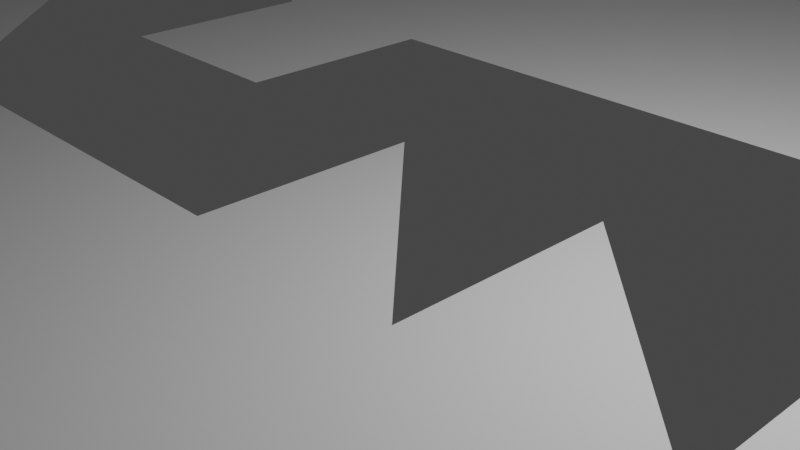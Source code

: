 # Source: test_grid_curve_points.blend  (saved by Blender 2.82.7; exported with 4.5.12 LTS)
import bpy
from mathutils import Matrix  # noqa: F401  (used for matrix-valued properties, if any)

bpy.ops.wm.read_factory_settings(use_empty=True)
scene = bpy.context.scene
scene.name = 'Scene'

# ---- collections
col_collection = bpy.data.collections.new('Collection'); scene.collection.children.link(col_collection)

# ---- world
world_world = bpy.data.worlds.new('World'); scene.world = world_world
world_world.use_nodes = True; world_world.node_tree.nodes.clear()
_N = world_world.node_tree.nodes; _L = world_world.node_tree.links
n0 = _N.new('ShaderNodeOutputWorld'); n0.name = 'World Output'; n0.location = (300, 300)
n1 = _N.new('ShaderNodeBackground'); n1.name = 'Background'; n1.location = (10, 300)
n1.inputs[0].default_value = (0.05088, 0.05088, 0.05088, 1.0)
_L.new(n1.outputs[0], n0.inputs[0])
n0.is_active_output = True
world_world.color = (0.05088, 0.05088, 0.05088)
world_world.use_sun_shadow = False
world_world.sun_shadow_jitter_overblur = 0.0

# ---- cameras
cam_camera = bpy.data.cameras.new('Camera')
cam_camera.clip_end = 1e+08
cam_camera.ortho_scale = 7.314

# ---- lights
light_light = bpy.data.lights.new('Light', 'POINT')
light_light.transmission_factor = 0.0
light_light.energy = 1000.0
light_light.shadow_soft_size = 0.1
light_light.shadow_maximum_resolution = 0.006
light_light.use_absolute_resolution = True

# ---- meshes
me_grid = bpy.data.meshes.new('Grid')
me_grid.from_pydata([(-1.0, -1.0, 0.0), (-0.7778, -1.0, 0.0), (-0.5556, -1.0, 0.0), (-0.3333, -1.0, 0.0), (-0.1111, -1.0, 0.0), (0.1111, -1.0, 0.0), (0.3333, -1.0, 0.0), (0.5556, -1.0, 0.0), (0.7778, -1.0, 0.0), (1.0, -1.0, 0.0), (-1.0, -0.7778, 0.0), (-0.7778, -0.7778, 0.0), (-0.5556, -0.7778, 0.0), (-0.3333, -0.7778, 0.0), (-0.1111, -0.7778, 0.0), (0.1111, -0.7778, 0.0), (0.3333, -0.7778, 0.0), (0.5556, -0.7778, 0.0), (0.7778, -0.7778, 0.0), (1.0, -0.7778, 0.0), (-1.0, -0.5556, 0.0), (-0.7778, -0.5556, 0.0), (-0.5556, -0.5556, 0.0), (-0.3333, -0.5556, 0.0), (-0.1111, -0.5556, 0.0), (0.1111, -0.5556, 0.0), (0.3333, -0.5556, 0.0), (0.5556, -0.5556, 0.0), (0.7778, -0.5556, 0.0), (1.0, -0.5556, 0.0), (-1.0, -0.3333, 0.0), (-0.7778, -0.3333, 0.0), (-0.5556, -0.3333, 0.0), (-0.3333, -0.3333, 0.0), (-0.1111, -0.3333, 0.0), (0.1111, -0.3333, 0.0), (0.3333, -0.3333, 0.0), (0.5556, -0.3333, 0.0), (0.7778, -0.3333, 0.0), (1.0, -0.3333, 0.0), (-1.0, -0.1111, 0.0), (-0.7778, -0.1111, 0.0), (-0.5556, -0.1111, 0.0), (-0.3333, -0.1111, 0.0), (-0.1111, -0.1111, 0.0), (0.1111, -0.1111, 0.0), (0.3333, -0.1111, 0.0), (0.5556, -0.1111, 0.0), (0.7778, -0.1111, 0.0), (1.0, -0.1111, 0.0), (-1.0, 0.1111, 0.0), (-0.7778, 0.1111, 0.0), (-0.5556, 0.1111, 0.0), (-0.3333, 0.1111, 0.0), (-0.1111, 0.1111, 0.0), (0.1111, 0.1111, 0.0), (0.3333, 0.1111, 0.0), (0.5556, 0.1111, 0.0), (0.7778, 0.1111, 0.0), (1.0, 0.1111, 0.0), (-1.0, 0.3333, 0.0), (-0.7778, 0.3333, 0.0), (-0.5556, 0.3333, 0.0), (-0.3333, 0.3333, 0.0), (-0.1111, 0.3333, 0.0), (0.1111, 0.3333, 0.0), (0.3333, 0.3333, 0.0), (0.5556, 0.3333, 0.0), (0.7778, 0.3333, 0.0), (1.0, 0.3333, 0.0), (-1.0, 0.5556, 0.0), (-0.7778, 0.5556, 0.0), (-0.5556, 0.5556, 0.0), (-0.3333, 0.5556, 0.0), (-0.1111, 0.5556, 0.0), (0.1111, 0.5556, 0.0), (0.3333, 0.5556, 0.0), (0.5556, 0.5556, 0.0), (0.7778, 0.5556, 0.0), (1.0, 0.5556, 0.0), (-1.0, 0.7778, 0.0), (-0.7778, 0.7778, 0.0), (-0.5556, 0.7778, 0.0), (-0.3333, 0.7778, 0.0), (-0.1111, 0.7778, 0.0), (0.1111, 0.7778, 0.0), (0.3333, 0.7778, 0.0), (0.5556, 0.7778, 0.0), (0.7778, 0.7778, 0.0), (1.0, 0.7778, 0.0), (-1.0, 1.0, 0.0), (-0.7778, 1.0, 0.0), (-0.5556, 1.0, 0.0), (-0.3333, 1.0, 0.0), (-0.1111, 1.0, 0.0), (0.1111, 1.0, 0.0), (0.3333, 1.0, 0.0), (0.5556, 1.0, 0.0), (0.7778, 1.0, 0.0), (1.0, 1.0, 0.0)], [], [(0, 1, 11, 10), (1, 2, 12, 11), (2, 3, 13, 12), (3, 4, 14, 13), (4, 5, 15, 14), (5, 6, 16, 15), (6, 7, 17, 16), (7, 8, 18, 17), (8, 9, 19, 18), (10, 11, 21, 20), (11, 12, 22, 21), (12, 13, 23, 22), (13, 14, 24, 23), (14, 15, 25, 24), (15, 16, 26, 25), (16, 17, 27, 26), (17, 18, 28, 27), (18, 19, 29, 28), (20, 21, 31, 30), (21, 22, 32, 31), (22, 23, 33, 32), (23, 24, 34, 33), (24, 25, 35, 34), (25, 26, 36, 35), (26, 27, 37, 36), (27, 28, 38, 37), (28, 29, 39, 38), (30, 31, 41, 40), (31, 32, 42, 41), (32, 33, 43, 42), (34, 43, 33), (35, 44, 34), (35, 36, 46, 45), (36, 37, 47, 46), (37, 38, 48, 47), (38, 39, 49, 48), (41, 50, 40), (42, 51, 41), (45, 54, 44), (46, 55, 45), (46, 47, 57, 56), (48, 57, 47), (49, 58, 48), (51, 60, 50), (53, 62, 52), (59, 68, 58), (61, 70, 60), (63, 72, 62), (63, 64, 74, 73), (64, 65, 75, 74), (66, 75, 65), (67, 76, 66), (67, 68, 78, 77), (68, 69, 79, 78), (70, 71, 81, 80), (71, 72, 82, 81), (72, 73, 83, 82), (73, 74, 84, 83), (74, 75, 85, 84), (75, 76, 86, 85), (76, 77, 87, 86), (77, 78, 88, 87), (78, 79, 89, 88), (80, 81, 91, 90), (81, 82, 92, 91), (82, 83, 93, 92), (83, 84, 94, 93), (84, 85, 95, 94), (85, 86, 96, 95), (86, 87, 97, 96), (87, 88, 98, 97), (88, 89, 99, 98), (34, 44, 43), (35, 45, 44), (41, 51, 50), (49, 59, 58), (51, 61, 60), (58, 68, 67), (59, 69, 68), (66, 76, 75), (67, 77, 76), (53, 63, 62), (61, 71, 70), (62, 72, 71), (63, 73, 72)])
_uv = me_grid.uv_layers.new(name='UVMap')
_uv.uv.foreach_set('vector', [0.0, 0.0, 0.1111, 0.0, 0.1111, 0.1111, 0.0, 0.1111, 0.1111, 0.0, 0.2222, 0.0, 0.2222, 0.1111, 0.1111, 0.1111, 0.2222, 0.0, 0.3333, 0.0, 0.3333, 0.1111, 0.2222, 0.1111, 0.3333, 0.0, 0.4444, 0.0, 0.4444, 0.1111, 0.3333, 0.1111, 0.4444, 0.0, 0.5556, 0.0, 0.5556, 0.1111, 0.4444, 0.1111, 0.5556, 0.0, 0.6667, 0.0, 0.6667, 0.1111, 0.5556, 0.1111, 0.6667, 0.0, 0.7778, 0.0, 0.7778, 0.1111, 0.6667, 0.1111, 0.7778, 0.0, 0.8889, 0.0, 0.8889, 0.1111, 0.7778, 0.1111, 0.8889, 0.0, 1.0, 0.0, 1.0, 0.1111, 0.8889, 0.1111, 0.0, 0.1111, 0.1111, 0.1111, 0.1111, 0.2222, 0.0, 0.2222, 0.1111, 0.1111, 0.2222, 0.1111, 0.2222, 0.2222, 0.1111, 0.2222, 0.2222, 0.1111, 0.3333, 0.1111, 0.3333, 0.2222, 0.2222, 0.2222, 0.3333, 0.1111, 0.4444, 0.1111, 0.4444, 0.2222, 0.3333, 0.2222, 0.4444, 0.1111, 0.5556, 0.1111, 0.5556, 0.2222, 0.4444, 0.2222, 0.5556, 0.1111, 0.6667, 0.1111, 0.6667, 0.2222, 0.5556, 0.2222, 0.6667, 0.1111, 0.7778, 0.1111, 0.7778, 0.2222, 0.6667, 0.2222, 0.7778, 0.1111, 0.8889, 0.1111, 0.8889, 0.2222, 0.7778, 0.2222, 0.8889, 0.1111, 1.0, 0.1111, 1.0, 0.2222, 0.8889, 0.2222, 0.0, 0.2222, 0.1111, 0.2222, 0.1111, 0.3333, 0.0, 0.3333, 0.1111, 0.2222, 0.2222, 0.2222, 0.2222, 0.3333, 0.1111, 0.3333, 0.2222, 0.2222, 0.3333, 0.2222, 0.3333, 0.3333, 0.2222, 0.3333, 0.3333, 0.2222, 0.4444, 0.2222, 0.4444, 0.3333, 0.3333, 0.3333, 0.4444, 0.2222, 0.5556, 0.2222, 0.5556, 0.3333, 0.4444, 0.3333, 0.5556, 0.2222, 0.6667, 0.2222, 0.6667, 0.3333, 0.5556, 0.3333, 0.6667, 0.2222, 0.7778, 0.2222, 0.7778, 0.3333, 0.6667, 0.3333, 0.7778, 0.2222, 0.8889, 0.2222, 0.8889, 0.3333, 0.7778, 0.3333, 0.8889, 0.2222, 1.0, 0.2222, 1.0, 0.3333, 0.8889, 0.3333, 0.0, 0.3333, 0.1111, 0.3333, 0.1111, 0.4444, 0.0, 0.4444, 0.1111, 0.3333, 0.2222, 0.3333, 0.2222, 0.4444, 0.1111, 0.4444, 0.2222, 0.3333, 0.3333, 0.3333, 0.3333, 0.4444, 0.2222, 0.4444, 0.4444, 0.3333, 0.3333, 0.4444, 0.3333, 0.3333, 0.5556, 0.3333, 0.4444, 0.4444, 0.4444, 0.3333, 0.5556, 0.3333, 0.6667, 0.3333, 0.6667, 0.4444, 0.5556, 0.4444, 0.6667, 0.3333, 0.7778, 0.3333, 0.7778, 0.4444, 0.6667, 0.4444, 0.7778, 0.3333, 0.8889, 0.3333, 0.8889, 0.4444, 0.7778, 0.4444, 0.8889, 0.3333, 1.0, 0.3333, 1.0, 0.4444, 0.8889, 0.4444, 0.1111, 0.4444, 0.0, 0.5556, 0.0, 0.4444, 0.2222, 0.4444, 0.1111, 0.5556, 0.1111, 0.4444, 0.5556, 0.4444, 0.4444, 0.5556, 0.4444, 0.4444, 0.6667, 0.4444, 0.5556, 0.5556, 0.5556, 0.4444, 0.6667, 0.4444, 0.7778, 0.4444, 0.7778, 0.5556, 0.6667, 0.5556, 0.8889, 0.4444, 0.7778, 0.5556, 0.7778, 0.4444, 1.0, 0.4444, 0.8889, 0.5556, 0.8889, 0.4444, 0.1111, 0.5556, 0.0, 0.6667, 0.0, 0.5556, 0.3333, 0.5556, 0.2222, 0.6667, 0.2222, 0.5556, 1.0, 0.5556, 0.8889, 0.6667, 0.8889, 0.5556, 0.1111, 0.6667, 0.0, 0.7778, 0.0, 0.6667, 0.3333, 0.6667, 0.2222, 0.7778, 0.2222, 0.6667, 0.3333, 0.6667, 0.4444, 0.6667, 0.4444, 0.7778, 0.3333, 0.7778, 0.4444, 0.6667, 0.5556, 0.6667, 0.5556, 0.7778, 0.4444, 0.7778, 0.6667, 0.6667, 0.5556, 0.7778, 0.5556, 0.6667, 0.7778, 0.6667, 0.6667, 0.7778, 0.6667, 0.6667, 0.7778, 0.6667, 0.8889, 0.6667, 0.8889, 0.7778, 0.7778, 0.7778, 0.8889, 0.6667, 1.0, 0.6667, 1.0, 0.7778, 0.8889, 0.7778, 0.0, 0.7778, 0.1111, 0.7778, 0.1111, 0.8889, 0.0, 0.8889, 0.1111, 0.7778, 0.2222, 0.7778, 0.2222, 0.8889, 0.1111, 0.8889, 0.2222, 0.7778, 0.3333, 0.7778, 0.3333, 0.8889, 0.2222, 0.8889, 0.3333, 0.7778, 0.4444, 0.7778, 0.4444, 0.8889, 0.3333, 0.8889, 0.4444, 0.7778, 0.5556, 0.7778, 0.5556, 0.8889, 0.4444, 0.8889, 0.5556, 0.7778, 0.6667, 0.7778, 0.6667, 0.8889, 0.5556, 0.8889, 0.6667, 0.7778, 0.7778, 0.7778, 0.7778, 0.8889, 0.6667, 0.8889, 0.7778, 0.7778, 0.8889, 0.7778, 0.8889, 0.8889, 0.7778, 0.8889, 0.8889, 0.7778, 1.0, 0.7778, 1.0, 0.8889, 0.8889, 0.8889, 0.0, 0.8889, 0.1111, 0.8889, 0.1111, 1.0, 0.0, 1.0, 0.1111, 0.8889, 0.2222, 0.8889, 0.2222, 1.0, 0.1111, 1.0, 0.2222, 0.8889, 0.3333, 0.8889, 0.3333, 1.0, 0.2222, 1.0, 0.3333, 0.8889, 0.4444, 0.8889, 0.4444, 1.0, 0.3333, 1.0, 0.4444, 0.8889, 0.5556, 0.8889, 0.5556, 1.0, 0.4444, 1.0, 0.5556, 0.8889, 0.6667, 0.8889, 0.6667, 1.0, 0.5556, 1.0, 0.6667, 0.8889, 0.7778, 0.8889, 0.7778, 1.0, 0.6667, 1.0, 0.7778, 0.8889, 0.8889, 0.8889, 0.8889, 1.0, 0.7778, 1.0, 0.8889, 0.8889, 1.0, 0.8889, 1.0, 1.0, 0.8889, 1.0, 0.4444, 0.3333, 0.4444, 0.4444, 0.3333, 0.4444, 0.5556, 0.3333, 0.5556, 0.4444, 0.4444, 0.4444, 0.1111, 0.4444, 0.1111, 0.5556, 0.0, 0.5556, 1.0, 0.4444, 1.0, 0.5556, 0.8889, 0.5556, 0.1111, 0.5556, 0.1111, 0.6667, 0.0, 0.6667, 0.8889, 0.5556, 0.8889, 0.6667, 0.7778, 0.6667, 1.0, 0.5556, 1.0, 0.6667, 0.8889, 0.6667, 0.6667, 0.6667, 0.6667, 0.7778, 0.5556, 0.7778, 0.7778, 0.6667, 0.7778, 0.7778, 0.6667, 0.7778, 0.3333, 0.5556, 0.3333, 0.6667, 0.2222, 0.6667, 0.1111, 0.6667, 0.1111, 0.7778, 0.0, 0.7778, 0.2222, 0.6667, 0.2222, 0.7778, 0.1111, 0.7778, 0.3333, 0.6667, 0.3333, 0.7778, 0.2222, 0.7778])
me_grid.use_remesh_fix_poles = True
me_grid.use_remesh_preserve_attributes = False
me_grid.use_mirror_vertex_groups = False
me_grid.update()
me_plane = bpy.data.meshes.new('Plane')
me_plane.from_pydata([(2.957, 0.4372, -7.453e-08), (1.425, 0.929, -8.943e-08), (-1.473, -0.9114, 9.688e-08), (-2.869, -0.4677, 1.118e-07), (-0.162, 1.436, -5.962e-08), (-4.17, -0.05224, 8.198e-08), (-1.876, 1.896, 1.118e-08), (-5.571, 0.3199, -4.844e-08), (-3.646, 2.331, -2.981e-08), (-7.009, 0.6748, 2.422e-08), (-5.518, 2.716, -2.422e-08), (-8.535, 0.9876, 1.863e-08), (-7.453, 3.06, -7.453e-08), (-10.12, 1.268, 1.006e-07), (-9.433, 3.373, -2.236e-08), (-11.75, 1.527, 1.863e-08), (-11.48, 3.621, -4.658e-08), (-13.46, 1.733, 4.472e-08), (-13.54, 3.845, -5.124e-09), (-15.19, 1.922, 4.192e-09), (-15.62, 4.025, -7.196e-08), (-16.98, 2.076, 7.126e-08), (-17.72, 4.167, -8.035e-08), (-18.8, 2.2, 7.988e-08), (-19.81, 4.289, -9.083e-09), (-20.64, 2.308, 8.85e-09), (-21.91, 4.362, -7.889e-08), (-22.52, 2.372, 7.866e-08), (-24.0, 4.42, -2.678e-09), (-24.42, 2.425, 2.62e-09), (-26.08, 4.457, -6.506e-09), (-26.34, 2.458, 6.477e-09), (-28.14, 4.473, -8.122e-09), (-28.27, 2.474, 8.118e-09), (-30.2, 4.481, -1.911e-08), (-30.21, 2.481, 7.873e-08), (-32.25, 4.473, -4.848e-08), (-32.16, 2.473, 4.848e-08), (-34.28, 4.458, -1.205e-07), (-34.12, 2.458, 1.205e-07), (-36.31, 4.436, -8.089e-08), (-36.09, 2.437, 5.106e-08), (-38.33, 4.408, -5.601e-08), (-38.07, 2.409, 2.617e-08), (-40.36, 4.378, 1.086e-08), (-40.04, 2.381, -1.089e-08), (-42.42, 4.346, 1.52e-08), (-41.97, 2.351, -1.528e-08), (-44.55, 4.282, -9.316e-10), (-43.83, 2.297, 6.987e-10), (-46.72, 4.192, -5.24e-08), (-45.62, 2.226, 5.193e-08), (-48.9, 4.008, -4.844e-08), (-47.31, 2.079, 1.77e-08), (-51.03, 3.787, 2.795e-09), (-48.98, 1.907, 5.496e-08), (-53.09, 3.501, 2.422e-08), (-50.61, 1.68, 2.795e-09), (-55.05, 3.168, -9.316e-08), (-52.2, 1.408, 5.962e-08), (-56.95, 2.809, -2.049e-08), (-53.78, 1.112, 1.677e-08), (-58.72, 2.403, 1.863e-08), (-55.29, 0.7618, -2.236e-08), (-60.45, 1.984, -6.335e-08), (-56.8, 0.3956, 5.589e-08), (-62.09, 1.544, -6.335e-08), (-58.27, 0.002389, 5.589e-08), (-63.67, 1.091, -2.608e-08), (-59.72, -0.4154, -1.118e-08), (-65.21, 0.6338, -2.981e-08), (-61.17, -0.844, 2.236e-08), (-66.69, 0.1742, -1.491e-08), (-62.61, -1.294, 6.707e-08), (-68.14, -0.2727, -3.354e-08), (-64.1, -1.752, 5.589e-08), (-69.56, -0.7056, -7.453e-09), (-65.63, -2.219, 0.0), (-70.88, -1.051, -4.472e-08), (-67.46, -2.695, 1.025e-07), (-72.14, -1.333, -8.384e-09), (-69.49, -3.127, 3.54e-08), (-73.3, -1.417, 1.654e-08), (-72.13, -3.379, -1.7e-08), (-74.64, -1.453, -5.292e-08), (-74.7, -3.453, 5.292e-08), (-76.13, -1.434, -1.048e-08), (-77.19, -3.403, 1.001e-08), (-77.58, -1.276, -1.956e-08), (-79.53, -3.167, 1.77e-08), (-79.0, -1.082, -1.36e-07), (-81.77, -2.856, 1.043e-07), (-80.33, -0.7979, -4.472e-08), (-83.8, -2.429, 3.913e-08), (-81.58, -0.4514, -2.236e-08), (-85.61, -1.931, 1.118e-08), (-82.78, -0.07208, -1.863e-08), (-87.29, -1.391, 2.236e-08), (-83.81, 0.3898, -7.453e-08), (-88.66, -0.7883, 5.962e-08), (-84.79, 0.8709, -6.707e-08), (-89.91, -0.1685, 5.217e-08), (-85.66, 1.39, -3.726e-08), (-90.99, 0.4754, 4.472e-08), (-86.41, 1.938, -7.453e-08), (-91.91, 1.136, 5.217e-08), (-87.11, 2.501, -2.236e-08), (-92.74, 1.804, 2.236e-08), (-87.68, 3.089, -3.726e-08), (-93.4, 2.483, 3.726e-08), (-88.2, 3.685, -1.491e-08), (-93.99, 3.166, 2.236e-08), (-88.65, 4.292, 0.0), (-94.5, 3.852, 3.726e-08), (-89.02, 4.909, -4.472e-08), (-94.91, 4.542, 4.472e-08), (-89.35, 5.53, -1.491e-08), (-95.28, 5.232, 2.981e-08)], [], [])
_uv = me_plane.uv_layers.new(name='UVMap')
_uv.uv.foreach_set('vector', [])
me_plane.use_remesh_fix_poles = True
me_plane.use_remesh_preserve_attributes = False
me_plane.use_mirror_vertex_groups = False
me_plane.update()

# ---- curves / text
cu_beziercurve = bpy.data.curves.new('BezierCurve', 'CURVE')
cu_beziercurve.dimensions = '3D'
_sp = cu_beziercurve.splines.new('BEZIER'); _sp.bezier_points.add(3)
_sp.bezier_points.foreach_set('co', [0.0, -1.49e-08, 0.0, -1.084, 0.2497, 0.0, -1.803, -0.1828, 0.0, -2.317, 0.4756, 0.0])
_sp.bezier_points.foreach_set('handle_left', [0.6743, -0.7385, 0.0, -0.6951, 0.2664, 0.0, -1.675, -0.1618, 0.0, -2.27, 0.01861, 0.0])
_sp.bezier_points.foreach_set('handle_right', [-0.282, 0.3088, 0.0, -1.447, 0.2341, 0.0, -2.059, -0.2248, 0.0, -2.39, 1.179, 0.0])
for _p, _l, _r in zip(_sp.bezier_points, ['ALIGNED', 'ALIGNED', 'ALIGNED', 'ALIGNED'], ['ALIGNED', 'ALIGNED', 'ALIGNED', 'ALIGNED']): _p.handle_left_type = _l; _p.handle_right_type = _r
_sp.order_u = 0
_sp.order_v = 0
cu_beziercurve.use_path = True
cu_beziercurve.use_path_clamp = True
cu_beziercurve.fill_mode = 'FULL'

# ---- objects
ob_light = bpy.data.objects.new('Light', light_light)
ob_camera = bpy.data.objects.new('Camera', cam_camera)
ob_grid = bpy.data.objects.new('Grid', me_grid)
ob_beziercurve = bpy.data.objects.new('BezierCurve', cu_beziercurve)
ob_plane = bpy.data.objects.new('Plane', me_plane)

# ---- transforms, parenting, visibility, modifiers, constraints
ob_light.location = (4.076, 1.005, 5.904)
ob_light.rotation_euler = (0.6503, 0.05522, 1.866)
ob_light.lock_rotations_4d = False
ob_light.empty_display_type = 'ARROWS'
ob_light.color = (0.0, 0.0, 0.0, 0.0)
ob_light.lineart.crease_threshold = 0.0
ob_camera.location = (7.359, -6.926, 4.958)
ob_camera.rotation_euler = (1.109, 0.0, 0.8149)
ob_camera.lock_rotations_4d = False
ob_camera.empty_display_type = 'ARROWS'
ob_camera.color = (0.0, 0.0, 0.0, 0.0)
ob_camera.display_type = 'WIRE'
ob_camera.lineart.crease_threshold = 0.0
ob_grid.location = (0.0, 0.0, 0.0)
ob_grid.scale = (13.08, 13.08, 13.08)
ob_grid.lineart.crease_threshold = 0.0
ob_beziercurve.location = (9.149, 1.183, 0.0)
ob_beziercurve.scale = (8.002, 8.002, 8.002)
ob_beziercurve.lineart.crease_threshold = 0.0
ob_plane.location = (9.149, 1.183, 0.0)
ob_plane.scale = (0.2, 0.6, 1.0)
ob_plane.lineart.crease_threshold = 0.0

# ---- collection membership
col_collection.objects.link(ob_light)
col_collection.objects.link(ob_camera)
col_collection.objects.link(ob_grid)
col_collection.objects.link(ob_beziercurve)
col_collection.objects.link(ob_plane)

# ---- scene / render settings (as saved in the file)
scene.camera = ob_camera
scene.frame_start = 1; scene.frame_end = 250; scene.frame_set(1)
scene.render.engine = 'BLENDER_EEVEE_NEXT'
scene.cycles.use_denoising = False
scene.cycles.samples = 128
scene.cycles.sampling_pattern = 'TABULATED_SOBOL'
scene.cycles.use_adaptive_sampling = False
scene.cycles.use_light_tree = False
scene.view_settings.view_transform = 'Filmic'
bpy.context.view_layer.update()
